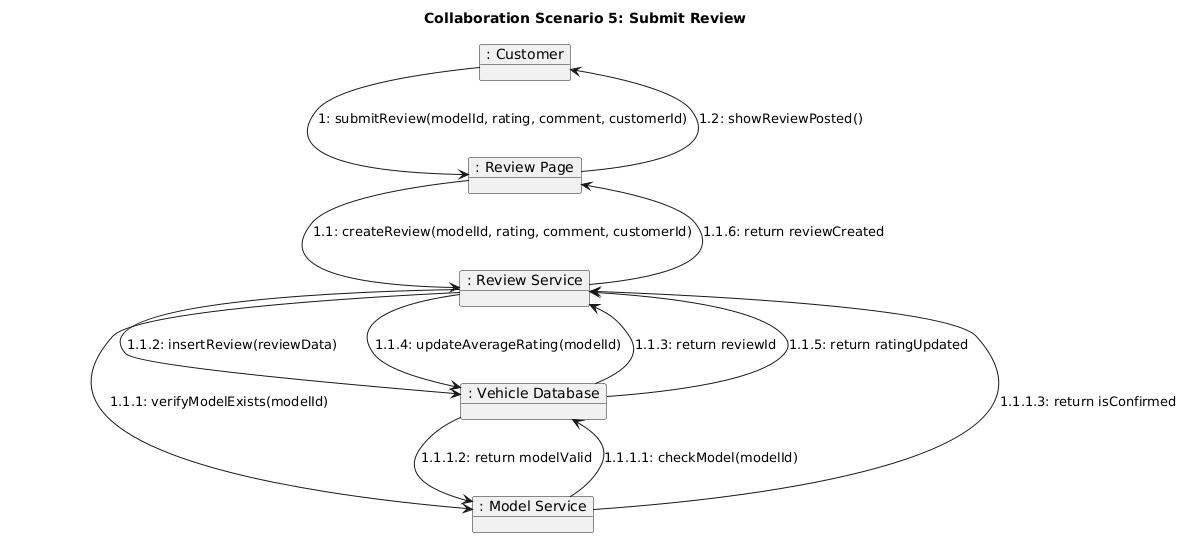

The diagram above was rendered by PlantUML. Its source (embedded in the PNG):
@startuml
skinparam backgroundColor #FFFFFF
skinparam shadowing false
skinparam componentStyle rectangle

title Collaboration Scenario 5: Submit Review

object ": Customer" as Customer5
object ": Review Page" as ReviewPage
object ": Review Service" as ReviewService2
object ": Model Service" as ModelService5
object ": Vehicle Database" as Database5

Customer5 --> ReviewPage : 1: submitReview(modelId, rating, comment, customerId)
ReviewPage --> ReviewService2 : 1.1: createReview(modelId, rating, comment, customerId)
ReviewService2 --> ModelService5 : 1.1.1: verifyModelExists(modelId)
ModelService5 --> Database5 : 1.1.1.1: checkModel(modelId)
Database5 --> ModelService5 : 1.1.1.2: return modelValid
ModelService5 --> ReviewService2 : 1.1.1.3: return isConfirmed

ReviewService2 --> Database5 : 1.1.2: insertReview(reviewData)
Database5 --> ReviewService2 : 1.1.3: return reviewId

ReviewService2 --> Database5 : 1.1.4: updateAverageRating(modelId)
Database5 --> ReviewService2 : 1.1.5: return ratingUpdated

ReviewService2 --> ReviewPage : 1.1.6: return reviewCreated
ReviewPage --> Customer5 : 1.2: showReviewPosted()
@enduml